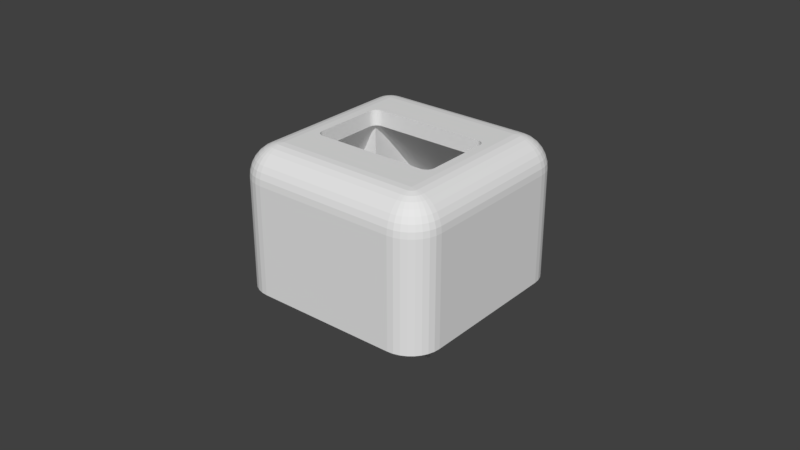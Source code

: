 # Source: pixel-power-top-2.blend  (saved by Blender 2.78.0; exported with 4.5.12 LTS)
import bpy
from mathutils import Matrix  # noqa: F401  (used for matrix-valued properties, if any)

bpy.ops.wm.read_factory_settings(use_empty=True)
scene = bpy.context.scene
scene.name = 'Scene'

# ---- collections
col_collection_1 = bpy.data.collections.new('Collection 1'); scene.collection.children.link(col_collection_1)

# ---- world
world_world = bpy.data.worlds.new('World'); scene.world = world_world
world_world.color = (0.05088, 0.05088, 0.05088)
world_world.use_sun_shadow = False
world_world.sun_shadow_jitter_overblur = 0.0
world_world.cycles.sampling_method = 'MANUAL'

# ---- meshes
me_cube_004 = bpy.data.meshes.new('Cube.004')
me_cube_004.from_pydata([(-0.03122, 0.01275, -6.985e-10), (-0.03122, 0.01275, 0.03), (-0.02025, 0.01275, -6.985e-10), (-0.02025, 0.01275, 0.04099), (-0.02025, 0.03112, -6.985e-10), (-0.02025, 0.03112, 0.03), (-0.03122, 0.02378, -6.985e-10), (-0.02388, 0.03112, -6.985e-10), (-0.03108, 0.02521, -6.985e-10), (-0.03066, 0.02659, -6.985e-10), (-0.02999, 0.02786, -6.985e-10), (-0.02907, 0.02897, -6.985e-10), (-0.02796, 0.02988, -6.985e-10), (-0.02669, 0.03056, -6.985e-10), (-0.02532, 0.03098, -6.985e-10), (-0.02388, 0.03112, 0.03), (-0.03122, 0.02378, 0.03), (-0.02532, 0.03098, 0.03), (-0.02669, 0.03056, 0.03), (-0.02796, 0.02988, 0.03), (-0.02907, 0.02897, 0.03), (-0.02999, 0.02786, 0.03), (-0.03066, 0.02659, 0.03), (-0.03108, 0.02521, 0.03), (0.03122, 0.01275, -6.985e-10), (0.03122, 0.01275, 0.03), (0.02025, 0.01275, -6.985e-10), (0.02025, 0.01275, 0.04099), (0.02025, 0.03112, -6.985e-10), (0.02025, 0.03112, 0.03), (0.03122, 0.02378, -6.985e-10), (0.02388, 0.03112, -6.985e-10), (0.03108, 0.02521, -6.985e-10), (0.03066, 0.02659, -6.985e-10), (0.02999, 0.02786, -6.985e-10), (0.02907, 0.02897, -6.985e-10), (0.02796, 0.02988, -6.985e-10), (0.02669, 0.03056, -6.985e-10), (0.02532, 0.03098, -6.985e-10), (0.02388, 0.03112, 0.03), (0.03122, 0.02378, 0.03), (0.02532, 0.03098, 0.03), (0.02669, 0.03056, 0.03), (0.02796, 0.02988, 0.03), (0.02907, 0.02897, 0.03), (0.02999, 0.02786, 0.03), (0.03066, 0.02659, 0.03), (0.03108, 0.02521, 0.03), (-0.03122, -0.01275, -6.985e-10), (-0.03122, -0.01275, 0.03), (-0.02025, -0.01275, -6.985e-10), (-0.02025, -0.01275, 0.04099), (-0.02025, -0.03112, -6.985e-10), (-0.02025, -0.03112, 0.03), (-0.03122, -0.02378, -6.985e-10), (-0.02388, -0.03112, -6.985e-10), (-0.03108, -0.02521, -6.985e-10), (-0.03066, -0.02659, -6.985e-10), (-0.02999, -0.02786, -6.985e-10), (-0.02907, -0.02897, -6.985e-10), (-0.02796, -0.02988, -6.985e-10), (-0.02669, -0.03056, -6.985e-10), (-0.02532, -0.03098, -6.985e-10), (-0.02388, -0.03112, 0.03), (-0.03122, -0.02378, 0.03), (-0.02532, -0.03098, 0.03), (-0.02669, -0.03056, 0.03), (-0.02796, -0.02988, 0.03), (-0.02907, -0.02897, 0.03), (-0.02999, -0.02786, 0.03), (-0.03066, -0.02659, 0.03), (-0.03108, -0.02521, 0.03), (0.03122, -0.01275, -6.985e-10), (0.03122, -0.01275, 0.03), (0.02025, -0.01275, -6.985e-10), (0.02025, -0.01275, 0.04099), (0.02025, -0.03112, -6.985e-10), (0.02025, -0.03112, 0.03), (0.03122, -0.02378, -6.985e-10), (0.02388, -0.03112, -6.985e-10), (0.03108, -0.02521, -6.985e-10), (0.03066, -0.02659, -6.985e-10), (0.02999, -0.02786, -6.985e-10), (0.02907, -0.02897, -6.985e-10), (0.02796, -0.02988, -6.985e-10), (0.02669, -0.03056, -6.985e-10), (0.02532, -0.03098, -6.985e-10), (0.02388, -0.03112, 0.03), (0.03122, -0.02378, 0.03), (0.02532, -0.03098, 0.03), (0.02669, -0.03056, 0.03), (0.02796, -0.02988, 0.03), (0.02907, -0.02897, 0.03), (0.02999, -0.02786, 0.03), (0.03066, -0.02659, 0.03), (0.03108, -0.02521, 0.03)], [], [(7, 15, 5, 4), (6, 8, 9, 10, 11, 12, 13, 14, 7, 4, 2, 0), (4, 5, 3, 2), (2, 3, 1, 0), (5, 15, 3), (15, 7, 14, 17), (17, 14, 13, 18), (18, 13, 12, 19), (19, 12, 11, 20), (20, 11, 10, 21), (21, 10, 9, 22), (22, 9, 8, 23), (23, 8, 6, 16), (0, 1, 16, 6), (3, 15, 17), (17, 18, 3), (3, 20, 21), (20, 3, 19), (19, 3, 18), (21, 22, 3), (3, 23, 16), (23, 3, 22), (16, 1, 3), (31, 28, 29, 39), (30, 24, 26, 28, 31, 38, 37, 36, 35, 34, 33, 32), (28, 26, 27, 29), (26, 24, 25, 27), (29, 27, 39), (39, 41, 38, 31), (41, 42, 37, 38), (42, 43, 36, 37), (43, 44, 35, 36), (44, 45, 34, 35), (45, 46, 33, 34), (46, 47, 32, 33), (47, 40, 30, 32), (24, 30, 40, 25), (27, 41, 39), (41, 27, 42), (27, 45, 44), (44, 43, 27), (43, 42, 27), (45, 27, 46), (27, 40, 47), (47, 46, 27), (40, 27, 25), (55, 52, 53, 63), (54, 48, 50, 52, 55, 62, 61, 60, 59, 58, 57, 56), (52, 50, 51, 53), (50, 48, 49, 51), (53, 51, 63), (63, 65, 62, 55), (65, 66, 61, 62), (66, 67, 60, 61), (67, 68, 59, 60), (68, 69, 58, 59), (69, 70, 57, 58), (70, 71, 56, 57), (71, 64, 54, 56), (48, 54, 64, 49), (51, 65, 63), (65, 51, 66), (51, 69, 68), (68, 67, 51), (67, 66, 51), (69, 51, 70), (51, 64, 71), (71, 70, 51), (64, 51, 49), (79, 87, 77, 76), (78, 80, 81, 82, 83, 84, 85, 86, 79, 76, 74, 72), (76, 77, 75, 74), (74, 75, 73, 72), (77, 87, 75), (87, 79, 86, 89), (89, 86, 85, 90), (90, 85, 84, 91), (91, 84, 83, 92), (92, 83, 82, 93), (93, 82, 81, 94), (94, 81, 80, 95), (95, 80, 78, 88), (72, 73, 88, 78), (75, 87, 89), (89, 90, 75), (75, 92, 93), (92, 75, 91), (91, 75, 90), (93, 94, 75), (75, 95, 88), (95, 75, 94), (88, 73, 75)])
me_cube_004.use_remesh_preserve_volume = False
me_cube_004.use_remesh_preserve_attributes = False
me_cube_004.use_mirror_vertex_groups = False
me_cube_004.update()
me_cylinder_004 = bpy.data.meshes.new('Cylinder.004')
me_cylinder_004.from_pydata([(0.0, 0.00075, -0.01), (0.0, 0.00075, 0.01), (0.0001463, 0.0007356, -0.01), (0.0001463, 0.0007356, 0.01), (0.000287, 0.0006929, -0.01), (0.000287, 0.0006929, 0.01), (0.0004167, 0.0006236, -0.01), (0.0004167, 0.0006236, 0.01), (0.0005303, 0.0005303, -0.01), (0.0005303, 0.0005303, 0.01), (0.0006236, 0.0004167, -0.01), (0.0006236, 0.0004167, 0.01), (0.0006929, 0.000287, -0.01), (0.0006929, 0.000287, 0.01), (0.0007356, 0.0001463, -0.01), (0.0007356, 0.0001463, 0.01), (0.00075, 5.662e-11, -0.01), (0.00075, 5.662e-11, 0.01), (0.0007356, -0.0001463, -0.01), (0.0007356, -0.0001463, 0.01), (0.0006929, -0.000287, -0.01), (0.0006929, -0.000287, 0.01), (0.0006236, -0.0004167, -0.01), (0.0006236, -0.0004167, 0.01), (0.0005303, -0.0005303, -0.01), (0.0005303, -0.0005303, 0.01), (0.0004167, -0.0006236, -0.01), (0.0004167, -0.0006236, 0.01), (0.000287, -0.0006929, -0.01), (0.000287, -0.0006929, 0.01), (0.0001463, -0.0007356, -0.01), (0.0001463, -0.0007356, 0.01), (-2.444e-10, -0.00075, -0.01), (-2.444e-10, -0.00075, 0.01), (-0.0001463, -0.0007356, -0.01), (-0.0001463, -0.0007356, 0.01), (-0.000287, -0.0006929, -0.01), (-0.000287, -0.0006929, 0.01), (-0.0004167, -0.0006236, -0.01), (-0.0004167, -0.0006236, 0.01), (-0.0005303, -0.0005303, -0.01), (-0.0005303, -0.0005303, 0.01), (-0.0006236, -0.0004167, -0.01), (-0.0006236, -0.0004167, 0.01), (-0.0006929, -0.000287, -0.01), (-0.0006929, -0.000287, 0.01), (-0.0007356, -0.0001463, -0.01), (-0.0007356, -0.0001463, 0.01), (-0.00075, 7.242e-10, -0.01), (-0.00075, 7.242e-10, 0.01), (-0.0007356, 0.0001463, -0.01), (-0.0007356, 0.0001463, 0.01), (-0.0006929, 0.000287, -0.01), (-0.0006929, 0.000287, 0.01), (-0.0006236, 0.0004167, -0.01), (-0.0006236, 0.0004167, 0.01), (-0.0005303, 0.0005303, -0.01), (-0.0005303, 0.0005303, 0.01), (-0.0004167, 0.0006236, -0.01), (-0.0004167, 0.0006236, 0.01), (-0.000287, 0.0006929, -0.01), (-0.000287, 0.0006929, 0.01), (-0.0001463, 0.0007356, -0.01), (-0.0001463, 0.0007356, 0.01)], [], [(0, 1, 3, 2), (2, 3, 5, 4), (4, 5, 7, 6), (6, 7, 9, 8), (8, 9, 11, 10), (10, 11, 13, 12), (12, 13, 15, 14), (14, 15, 17, 16), (16, 17, 19, 18), (18, 19, 21, 20), (20, 21, 23, 22), (22, 23, 25, 24), (24, 25, 27, 26), (26, 27, 29, 28), (28, 29, 31, 30), (30, 31, 33, 32), (32, 33, 35, 34), (34, 35, 37, 36), (36, 37, 39, 38), (38, 39, 41, 40), (40, 41, 43, 42), (42, 43, 45, 44), (44, 45, 47, 46), (46, 47, 49, 48), (48, 49, 51, 50), (50, 51, 53, 52), (52, 53, 55, 54), (54, 55, 57, 56), (56, 57, 59, 58), (58, 59, 61, 60), (3, 1, 63, 61, 59, 57, 55, 53, 51, 49, 47, 45, 43, 41, 39, 37, 35, 33, 31, 29, 27, 25, 23, 21, 19, 17, 15, 13, 11, 9, 7, 5), (60, 61, 63, 62), (62, 63, 1, 0), (0, 2, 4, 6, 8, 10, 12, 14, 16, 18, 20, 22, 24, 26, 28, 30, 32, 34, 36, 38, 40, 42, 44, 46, 48, 50, 52, 54, 56, 58, 60, 62)])
me_cylinder_004.use_remesh_preserve_volume = False
me_cylinder_004.use_remesh_preserve_attributes = False
me_cylinder_004.use_mirror_vertex_groups = False
me_cylinder_004.update()
me_cylinder_003 = bpy.data.meshes.new('Cylinder.003')
me_cylinder_003.from_pydata([(0.0, 0.00075, -0.01), (0.0, 0.00075, 0.01), (0.0001463, 0.0007356, -0.01), (0.0001463, 0.0007356, 0.01), (0.000287, 0.0006929, -0.01), (0.000287, 0.0006929, 0.01), (0.0004167, 0.0006236, -0.01), (0.0004167, 0.0006236, 0.01), (0.0005303, 0.0005303, -0.01), (0.0005303, 0.0005303, 0.01), (0.0006236, 0.0004167, -0.01), (0.0006236, 0.0004167, 0.01), (0.0006929, 0.000287, -0.01), (0.0006929, 0.000287, 0.01), (0.0007356, 0.0001463, -0.01), (0.0007356, 0.0001463, 0.01), (0.00075, 5.662e-11, -0.01), (0.00075, 5.662e-11, 0.01), (0.0007356, -0.0001463, -0.01), (0.0007356, -0.0001463, 0.01), (0.0006929, -0.000287, -0.01), (0.0006929, -0.000287, 0.01), (0.0006236, -0.0004167, -0.01), (0.0006236, -0.0004167, 0.01), (0.0005303, -0.0005303, -0.01), (0.0005303, -0.0005303, 0.01), (0.0004167, -0.0006236, -0.01), (0.0004167, -0.0006236, 0.01), (0.000287, -0.0006929, -0.01), (0.000287, -0.0006929, 0.01), (0.0001463, -0.0007356, -0.01), (0.0001463, -0.0007356, 0.01), (-2.444e-10, -0.00075, -0.01), (-2.444e-10, -0.00075, 0.01), (-0.0001463, -0.0007356, -0.01), (-0.0001463, -0.0007356, 0.01), (-0.000287, -0.0006929, -0.01), (-0.000287, -0.0006929, 0.01), (-0.0004167, -0.0006236, -0.01), (-0.0004167, -0.0006236, 0.01), (-0.0005303, -0.0005303, -0.01), (-0.0005303, -0.0005303, 0.01), (-0.0006236, -0.0004167, -0.01), (-0.0006236, -0.0004167, 0.01), (-0.0006929, -0.000287, -0.01), (-0.0006929, -0.000287, 0.01), (-0.0007356, -0.0001463, -0.01), (-0.0007356, -0.0001463, 0.01), (-0.00075, 7.242e-10, -0.01), (-0.00075, 7.242e-10, 0.01), (-0.0007356, 0.0001463, -0.01), (-0.0007356, 0.0001463, 0.01), (-0.0006929, 0.000287, -0.01), (-0.0006929, 0.000287, 0.01), (-0.0006236, 0.0004167, -0.01), (-0.0006236, 0.0004167, 0.01), (-0.0005303, 0.0005303, -0.01), (-0.0005303, 0.0005303, 0.01), (-0.0004167, 0.0006236, -0.01), (-0.0004167, 0.0006236, 0.01), (-0.000287, 0.0006929, -0.01), (-0.000287, 0.0006929, 0.01), (-0.0001463, 0.0007356, -0.01), (-0.0001463, 0.0007356, 0.01)], [], [(0, 1, 3, 2), (2, 3, 5, 4), (4, 5, 7, 6), (6, 7, 9, 8), (8, 9, 11, 10), (10, 11, 13, 12), (12, 13, 15, 14), (14, 15, 17, 16), (16, 17, 19, 18), (18, 19, 21, 20), (20, 21, 23, 22), (22, 23, 25, 24), (24, 25, 27, 26), (26, 27, 29, 28), (28, 29, 31, 30), (30, 31, 33, 32), (32, 33, 35, 34), (34, 35, 37, 36), (36, 37, 39, 38), (38, 39, 41, 40), (40, 41, 43, 42), (42, 43, 45, 44), (44, 45, 47, 46), (46, 47, 49, 48), (48, 49, 51, 50), (50, 51, 53, 52), (52, 53, 55, 54), (54, 55, 57, 56), (56, 57, 59, 58), (58, 59, 61, 60), (3, 1, 63, 61, 59, 57, 55, 53, 51, 49, 47, 45, 43, 41, 39, 37, 35, 33, 31, 29, 27, 25, 23, 21, 19, 17, 15, 13, 11, 9, 7, 5), (60, 61, 63, 62), (62, 63, 1, 0), (0, 2, 4, 6, 8, 10, 12, 14, 16, 18, 20, 22, 24, 26, 28, 30, 32, 34, 36, 38, 40, 42, 44, 46, 48, 50, 52, 54, 56, 58, 60, 62)])
me_cylinder_003.use_remesh_preserve_volume = False
me_cylinder_003.use_remesh_preserve_attributes = False
me_cylinder_003.use_mirror_vertex_groups = False
me_cylinder_003.update()
me_cube_002 = bpy.data.meshes.new('Cube.002')
me_cube_002.from_pydata([(-0.03, -0.02275, 0.02), (-0.02275, -0.03, 0.02), (-0.02986, -0.02416, 0.02), (-0.02945, -0.02552, 0.02), (-0.02878, -0.02678, 0.02), (-0.02788, -0.02788, 0.02), (-0.02678, -0.02878, 0.02), (-0.02552, -0.02945, 0.02), (-0.02416, -0.02986, 0.02), (-0.02275, 0.03, 0.02), (-0.03, 0.02275, 0.02), (-0.02416, 0.02986, 0.02), (-0.02552, 0.02945, 0.02), (-0.02678, 0.02878, 0.02), (-0.02788, 0.02788, 0.02), (-0.02878, 0.02678, 0.02), (-0.02945, 0.02552, 0.02), (-0.02986, 0.02416, 0.02), (0.02275, -0.03, 0.02), (0.03, -0.02275, 0.02), (0.02416, -0.02986, 0.02), (0.02552, -0.02945, 0.02), (0.02678, -0.02878, 0.02), (0.02788, -0.02788, 0.02), (0.02878, -0.02678, 0.02), (0.02945, -0.02552, 0.02), (0.02986, -0.02416, 0.02), (0.03, 0.02275, 0.02), (0.02275, 0.03, 0.02), (0.02986, 0.02416, 0.02), (0.02945, 0.02552, 0.02), (0.02878, 0.02678, 0.02), (0.02788, 0.02788, 0.02), (0.02678, 0.02878, 0.02), (0.02552, 0.02945, 0.02), (0.02416, 0.02986, 0.02), (-0.023, -0.033, 0.0), (-0.033, -0.023, 0.0), (-0.02495, -0.03281, 0.0), (-0.02683, -0.03224, 0.0), (-0.02856, -0.03131, 0.0), (-0.03007, -0.03007, 0.0), (-0.03131, -0.02856, 0.0), (-0.03224, -0.02683, 0.0), (-0.03281, -0.02495, 0.0), (-0.033, 0.023, 0.0), (-0.023, 0.033, 0.0), (-0.03281, 0.02495, 0.0), (-0.03224, 0.02683, 0.0), (-0.03131, 0.02856, 0.0), (-0.03007, 0.03007, 0.0), (-0.02856, 0.03131, 0.0), (-0.02683, 0.03224, 0.0), (-0.02495, 0.03281, 0.0), (0.033, -0.023, 0.0), (0.023, -0.033, 0.0), (0.03281, -0.02495, 0.0), (0.03224, -0.02683, 0.0), (0.03131, -0.02856, 0.0), (0.03007, -0.03007, 0.0), (0.02856, -0.03131, 0.0), (0.02683, -0.03224, 0.0), (0.02495, -0.03281, 0.0), (0.023, 0.033, 0.0), (0.033, 0.023, 0.0), (0.02495, 0.03281, 0.0), (0.02683, 0.03224, 0.0), (0.02856, 0.03131, 0.0), (0.03007, 0.03007, 0.0), (0.03131, 0.02856, 0.0), (0.03224, 0.02683, 0.0), (0.03281, 0.02495, 0.0), (-0.023, -0.02251, 0.045), (-0.033, -0.023, 0.035), (-0.02495, -0.0226, 0.04481), (-0.02683, -0.0227, 0.04424), (-0.02856, -0.02278, 0.04331), (-0.03007, -0.02286, 0.04207), (-0.03131, -0.02292, 0.04056), (-0.03224, -0.02296, 0.03883), (-0.03281, -0.02299, 0.03695), (-0.02251, -0.023, 0.045), (-0.023, -0.033, 0.035), (-0.0226, -0.02495, 0.04481), (-0.0227, -0.02683, 0.04424), (-0.02278, -0.02856, 0.04331), (-0.02286, -0.03007, 0.04207), (-0.02292, -0.03131, 0.04056), (-0.02296, -0.03224, 0.03883), (-0.02299, -0.03281, 0.03695), (-0.03281, -0.02495, 0.035), (-0.02488, -0.02337, 0.04481), (-0.02672, -0.02374, 0.04424), (-0.02843, -0.02408, 0.04331), (-0.02992, -0.02438, 0.04207), (-0.03115, -0.02462, 0.04056), (-0.03206, -0.0248, 0.03883), (-0.03262, -0.02491, 0.03695), (-0.03224, -0.02683, 0.035), (-0.02477, -0.02373, 0.04481), (-0.02651, -0.02445, 0.04424), (-0.02811, -0.02512, 0.04331), (-0.02952, -0.0257, 0.04207), (-0.03067, -0.02618, 0.04056), (-0.03153, -0.02653, 0.03883), (-0.03206, -0.02675, 0.03695), (-0.03131, -0.02856, 0.035), (-0.02459, -0.02406, 0.04481), (-0.02616, -0.02511, 0.04424), (-0.0276, -0.02607, 0.04331), (-0.02887, -0.02692, 0.04207), (-0.02991, -0.02761, 0.04056), (-0.03068, -0.02813, 0.03883), (-0.03115, -0.02845, 0.03695), (-0.03007, -0.03007, 0.035), (-0.02435, -0.02435, 0.04481), (-0.02568, -0.02568, 0.04424), (-0.02691, -0.02691, 0.04331), (-0.02799, -0.02799, 0.04207), (-0.02887, -0.02887, 0.04056), (-0.02953, -0.02953, 0.03883), (-0.02993, -0.02993, 0.03695), (-0.02856, -0.03131, 0.035), (-0.02406, -0.02459, 0.04481), (-0.02511, -0.02616, 0.04424), (-0.02607, -0.0276, 0.04331), (-0.02692, -0.02887, 0.04207), (-0.02761, -0.02991, 0.04056), (-0.02813, -0.03068, 0.03883), (-0.02845, -0.03115, 0.03695), (-0.02683, -0.03224, 0.035), (-0.02373, -0.02477, 0.04481), (-0.02445, -0.02651, 0.04424), (-0.02512, -0.02811, 0.04331), (-0.0257, -0.02952, 0.04207), (-0.02618, -0.03067, 0.04056), (-0.02653, -0.03153, 0.03883), (-0.02675, -0.03206, 0.03695), (-0.02299, -0.02295, 0.045), (-0.02495, -0.03281, 0.035), (-0.02337, -0.02488, 0.04481), (-0.02374, -0.02672, 0.04424), (-0.02408, -0.02843, 0.04331), (-0.02438, -0.02992, 0.04207), (-0.02462, -0.03115, 0.04056), (-0.0248, -0.03206, 0.03883), (-0.02491, -0.03262, 0.03695), (-0.02251, 0.023, 0.045), (-0.023, 0.033, 0.035), (-0.0226, 0.02495, 0.04481), (-0.0227, 0.02683, 0.04424), (-0.02278, 0.02856, 0.04331), (-0.02286, 0.03007, 0.04207), (-0.02292, 0.03131, 0.04056), (-0.02296, 0.03224, 0.03883), (-0.02299, 0.03281, 0.03695), (-0.023, 0.02251, 0.045), (-0.033, 0.023, 0.035), (-0.02495, 0.0226, 0.04481), (-0.02683, 0.0227, 0.04424), (-0.02856, 0.02278, 0.04331), (-0.03007, 0.02286, 0.04207), (-0.03131, 0.02292, 0.04056), (-0.03224, 0.02296, 0.03883), (-0.03281, 0.02299, 0.03695), (-0.02299, 0.02295, 0.045), (-0.02495, 0.03281, 0.035), (-0.02337, 0.02488, 0.04481), (-0.02374, 0.02672, 0.04424), (-0.02408, 0.02843, 0.04331), (-0.02438, 0.02992, 0.04207), (-0.02462, 0.03115, 0.04056), (-0.0248, 0.03206, 0.03883), (-0.02491, 0.03262, 0.03695), (-0.02683, 0.03224, 0.035), (-0.02373, 0.02477, 0.04481), (-0.02445, 0.02651, 0.04424), (-0.02512, 0.02811, 0.04331), (-0.0257, 0.02952, 0.04207), (-0.02618, 0.03067, 0.04056), (-0.02653, 0.03153, 0.03883), (-0.02675, 0.03206, 0.03695), (-0.02856, 0.03131, 0.035), (-0.02406, 0.02459, 0.04481), (-0.02511, 0.02616, 0.04424), (-0.02607, 0.0276, 0.04331), (-0.02692, 0.02887, 0.04207), (-0.02761, 0.02991, 0.04056), (-0.02813, 0.03068, 0.03883), (-0.02845, 0.03115, 0.03695), (-0.03007, 0.03007, 0.035), (-0.02435, 0.02435, 0.04481), (-0.02568, 0.02568, 0.04424), (-0.02691, 0.02691, 0.04331), (-0.02799, 0.02799, 0.04207), (-0.02887, 0.02887, 0.04056), (-0.02953, 0.02953, 0.03883), (-0.02993, 0.02993, 0.03695), (-0.03131, 0.02856, 0.035), (-0.02459, 0.02406, 0.04481), (-0.02616, 0.02511, 0.04424), (-0.0276, 0.02607, 0.04331), (-0.02887, 0.02692, 0.04207), (-0.02991, 0.02761, 0.04056), (-0.03068, 0.02813, 0.03883), (-0.03115, 0.02845, 0.03695), (-0.03224, 0.02683, 0.035), (-0.02477, 0.02373, 0.04481), (-0.02651, 0.02445, 0.04424), (-0.02811, 0.02512, 0.04331), (-0.02952, 0.0257, 0.04207), (-0.03067, 0.02618, 0.04056), (-0.03153, 0.02653, 0.03883), (-0.03206, 0.02675, 0.03695), (-0.03281, 0.02495, 0.035), (-0.02488, 0.02337, 0.04481), (-0.02672, 0.02374, 0.04424), (-0.02843, 0.02408, 0.04331), (-0.02992, 0.02438, 0.04207), (-0.03115, 0.02462, 0.04056), (-0.03206, 0.0248, 0.03883), (-0.03262, 0.02491, 0.03695), (0.02251, -0.023, 0.045), (0.023, -0.033, 0.035), (0.0226, -0.02495, 0.04481), (0.0227, -0.02683, 0.04424), (0.02278, -0.02856, 0.04331), (0.02286, -0.03007, 0.04207), (0.02292, -0.03131, 0.04056), (0.02296, -0.03224, 0.03883), (0.02299, -0.03281, 0.03695), (0.023, -0.02251, 0.045), (0.033, -0.023, 0.035), (0.02495, -0.0226, 0.04481), (0.02683, -0.0227, 0.04424), (0.02856, -0.02278, 0.04331), (0.03007, -0.02286, 0.04207), (0.03131, -0.02292, 0.04056), (0.03224, -0.02296, 0.03883), (0.03281, -0.02299, 0.03695), (0.02495, -0.03281, 0.035), (0.02337, -0.02488, 0.04481), (0.02374, -0.02672, 0.04424), (0.02408, -0.02843, 0.04331), (0.02438, -0.02992, 0.04207), (0.02462, -0.03115, 0.04056), (0.0248, -0.03206, 0.03883), (0.02491, -0.03262, 0.03695), (0.02683, -0.03224, 0.035), (0.02373, -0.02477, 0.04481), (0.02445, -0.02651, 0.04424), (0.02512, -0.02811, 0.04331), (0.0257, -0.02952, 0.04207), (0.02618, -0.03067, 0.04056), (0.02653, -0.03153, 0.03883), (0.02675, -0.03206, 0.03695), (0.02856, -0.03131, 0.035), (0.02406, -0.02459, 0.04481), (0.02511, -0.02616, 0.04424), (0.02607, -0.0276, 0.04331), (0.02692, -0.02887, 0.04207), (0.02761, -0.02991, 0.04056), (0.02813, -0.03068, 0.03883), (0.02845, -0.03115, 0.03695), (0.03007, -0.03007, 0.035), (0.02435, -0.02435, 0.04481), (0.02568, -0.02568, 0.04424), (0.02691, -0.02691, 0.04331), (0.02799, -0.02799, 0.04207), (0.02887, -0.02887, 0.04056), (0.02953, -0.02953, 0.03883), (0.02993, -0.02993, 0.03695), (0.03131, -0.02856, 0.035), (0.02459, -0.02406, 0.04481), (0.02616, -0.02511, 0.04424), (0.0276, -0.02607, 0.04331), (0.02887, -0.02692, 0.04207), (0.02991, -0.02761, 0.04056), (0.03068, -0.02813, 0.03883), (0.03115, -0.02845, 0.03695), (0.03224, -0.02683, 0.035), (0.02477, -0.02373, 0.04481), (0.02651, -0.02445, 0.04424), (0.02811, -0.02512, 0.04331), (0.02952, -0.0257, 0.04207), (0.03067, -0.02618, 0.04056), (0.03153, -0.02653, 0.03883), (0.03206, -0.02675, 0.03695), (0.02295, -0.02299, 0.045), (0.03281, -0.02495, 0.035), (0.02488, -0.02337, 0.04481), (0.02672, -0.02374, 0.04424), (0.02843, -0.02408, 0.04331), (0.02992, -0.02438, 0.04207), (0.03115, -0.02462, 0.04056), (0.03206, -0.0248, 0.03883), (0.03262, -0.02491, 0.03695), (0.023, 0.02251, 0.045), (0.033, 0.023, 0.035), (0.02495, 0.0226, 0.04481), (0.02683, 0.0227, 0.04424), (0.02856, 0.02278, 0.04331), (0.03007, 0.02286, 0.04207), (0.03131, 0.02292, 0.04056), (0.03224, 0.02296, 0.03883), (0.03281, 0.02299, 0.03695), (0.02251, 0.023, 0.045), (0.023, 0.033, 0.035), (0.0226, 0.02495, 0.04481), (0.0227, 0.02683, 0.04424), (0.02278, 0.02856, 0.04331), (0.02286, 0.03007, 0.04207), (0.02292, 0.03131, 0.04056), (0.02296, 0.03224, 0.03883), (0.02299, 0.03281, 0.03695), (0.03281, 0.02495, 0.035), (0.02488, 0.02337, 0.04481), (0.02672, 0.02374, 0.04424), (0.02843, 0.02408, 0.04331), (0.02992, 0.02438, 0.04207), (0.03115, 0.02462, 0.04056), (0.03206, 0.0248, 0.03883), (0.03262, 0.02491, 0.03695), (0.03224, 0.02683, 0.035), (0.02477, 0.02373, 0.04481), (0.02651, 0.02445, 0.04424), (0.02811, 0.02512, 0.04331), (0.02952, 0.0257, 0.04207), (0.03067, 0.02618, 0.04056), (0.03153, 0.02653, 0.03883), (0.03206, 0.02675, 0.03695), (0.03131, 0.02856, 0.035), (0.02459, 0.02406, 0.04481), (0.02616, 0.02511, 0.04424), (0.0276, 0.02607, 0.04331), (0.02887, 0.02692, 0.04207), (0.02991, 0.02761, 0.04056), (0.03068, 0.02813, 0.03883), (0.03115, 0.02845, 0.03695), (0.02297, 0.02297, 0.045), (0.03007, 0.03007, 0.035), (0.02435, 0.02435, 0.04481), (0.02568, 0.02568, 0.04424), (0.02691, 0.02691, 0.04331), (0.02799, 0.02799, 0.04207), (0.02887, 0.02887, 0.04056), (0.02953, 0.02953, 0.03883), (0.02993, 0.02993, 0.03695), (0.02856, 0.03131, 0.035), (0.02406, 0.02459, 0.04481), (0.02511, 0.02616, 0.04424), (0.02607, 0.0276, 0.04331), (0.02692, 0.02887, 0.04207), (0.02761, 0.02991, 0.04056), (0.02813, 0.03068, 0.03883), (0.02845, 0.03115, 0.03695), (0.02683, 0.03224, 0.035), (0.02373, 0.02477, 0.04481), (0.02445, 0.02651, 0.04424), (0.02512, 0.02811, 0.04331), (0.0257, 0.02952, 0.04207), (0.02618, 0.03067, 0.04056), (0.02653, 0.03153, 0.03883), (0.02675, 0.03206, 0.03695), (0.02495, 0.03281, 0.035), (0.02337, 0.02488, 0.04481), (0.02374, 0.02672, 0.04424), (0.02408, 0.02843, 0.04331), (0.02438, 0.02992, 0.04207), (0.02462, 0.03115, 0.04056), (0.0248, 0.03206, 0.03883), (0.02491, 0.03262, 0.03695), (0.02025, -0.01017, 0.045), (0.02005, -0.01116, 0.045), (-0.02005, 0.01116, 0.045), (0.01767, 0.01275, 0.045), (0.01817, 0.0127, 0.045), (0.01767, -0.01275, 0.045), (0.01866, 0.01255, 0.045), (0.01817, -0.0127, 0.045), (0.0202, 0.01067, 0.045), (-0.0202, 0.01067, 0.045), (0.02005, 0.01116, 0.045), (-0.02025, 0.01017, 0.045), (0.01949, 0.01199, 0.045), (0.02025, 0.01017, 0.045), (0.01981, -0.0116, 0.045), (0.0202, -0.01067, 0.045), (0.01949, -0.01199, 0.045), (0.01981, 0.0116, 0.045), (0.0191, 0.01231, 0.045), (-0.01767, -0.01275, 0.045), (-0.01866, 0.01255, 0.045), (-0.01817, 0.0127, 0.045), (-0.02005, -0.01116, 0.045), (-0.01981, -0.0116, 0.045), (-0.01767, 0.01275, 0.045), (-0.0191, 0.01231, 0.045), (-0.01866, -0.01255, 0.045), (-0.0191, -0.01231, 0.045), (-0.02025, -0.01017, 0.045), (0.01866, -0.01255, 0.045), (-0.01981, 0.0116, 0.045), (0.0191, -0.01231, 0.045), (-0.01817, -0.0127, 0.045), (-0.0202, -0.01067, 0.045), (-0.01949, 0.01199, 0.045), (-0.01949, -0.01199, 0.045), (0.03, 0.01888, -2.63e-09), (0.03, 0.02275, -3.725e-09), (0.03, -0.02275, -1.863e-09), (0.02986, -0.02416, -1.863e-09), (0.02945, -0.02552, -1.863e-09), (0.02788, -0.02788, -1.863e-09), (0.02878, -0.02678, -1.863e-09), (0.02678, -0.02878, -1.863e-09), (0.02416, -0.02986, 1.863e-09), (0.02552, -0.02945, -1.863e-09), (0.02275, -0.03, -1.863e-09), (-0.02275, -0.03, -1.863e-09), (-0.02416, -0.02986, -1.863e-09), (-0.02678, -0.02878, -1.863e-09), (-0.02552, -0.02945, -1.863e-09), (-0.02878, -0.02678, -3.725e-09), (-0.02788, -0.02788, -1.863e-09), (-0.02986, -0.02416, -7.357e-08), (-0.02945, -0.02552, -3.725e-09), (-0.03, -0.02275, -3.725e-09), (0.02878, 0.02678, -1.863e-09), (0.02945, 0.02552, -1.863e-09), (0.02986, 0.02416, -3.725e-09), (-0.02788, 0.02788, 9.313e-10), (-0.02878, 0.02678, 9.313e-10), (-0.02945, 0.02552, 9.313e-10), (-0.02986, 0.02416, 9.313e-10), (-0.03, 0.02275, -1.863e-09), (-0.03, 0.01998, -1.315e-09), (0.02788, 0.02788, -1.863e-09), (0.02678, 0.02878, -1.863e-09), (-0.02678, 0.02878, 9.313e-10), (-0.02552, 0.02945, 9.313e-10), (0.02552, 0.02945, -1.863e-09), (0.01981, 0.0116, 0.04), (0.01949, 0.01199, 0.04), (0.01817, 0.0127, 0.04), (0.01866, 0.01255, 0.04), (0.01767, 0.01275, 0.04), (0.0191, 0.01231, 0.04), (0.0202, 0.01067, 0.04), (0.02025, 0.01017, 0.04), (0.02025, -0.01017, 0.04), (0.02005, -0.01116, 0.04), (0.0202, -0.01067, 0.04), (0.02005, 0.01116, 0.04), (0.0191, -0.01231, 0.04), (0.01949, -0.01199, 0.04), (0.01981, -0.0116, 0.04), (0.01866, -0.01255, 0.04), (0.01817, -0.0127, 0.04), (0.01767, -0.01275, 0.04), (-0.01817, 0.0127, 0.04), (-0.01866, 0.01255, 0.04), (-0.01767, 0.01275, 0.04), (-0.0191, 0.01231, 0.04), (-0.01949, 0.01199, 0.04), (-0.01981, 0.0116, 0.04), (-0.02005, 0.01116, 0.04), (-0.01767, -0.01275, 0.04), (-0.0202, -0.01067, 0.04), (-0.02025, 0.01017, 0.04), (-0.01981, -0.0116, 0.04), (-0.0191, -0.01231, 0.04), (-0.02025, -0.01017, 0.04), (-0.02005, -0.01116, 0.04), (-0.01817, -0.0127, 0.04), (-0.01949, -0.01199, 0.04), (-0.01866, -0.01255, 0.04), (-0.0202, 0.01067, 0.04), (-0.02416, 0.02986, 9.313e-10), (-0.02275, 0.03, 9.313e-10), (0.02275, 0.03, -1.863e-09), (0.02416, 0.02986, -1.863e-09)], [], [(27, 449, 448, 29), (9, 11, 478, 479), (11, 12, 440, 478), (12, 13, 439, 440), (13, 14, 431, 439), (14, 15, 432, 431), (15, 16, 433, 432), (16, 17, 434, 433), (17, 10, 435, 434), (27, 29, 430, 409), (29, 30, 429, 430), (30, 31, 428, 429), (31, 32, 437, 428), (32, 33, 438, 437), (33, 34, 441, 438), (34, 35, 481, 441), (35, 28, 480, 481), (18, 20, 416, 418), (20, 21, 417, 416), (21, 22, 415, 417), (22, 23, 413, 415), (23, 24, 414, 413), (24, 25, 412, 414), (25, 26, 411, 412), (26, 19, 410, 411), (36, 82, 139, 38), (240, 62, 61, 248), (44, 90, 73, 37), (55, 223, 82, 36), (214, 47, 45, 157), (43, 98, 90, 44), (148, 46, 53, 166), (38, 139, 130, 39), (39, 130, 122, 40), (40, 122, 114, 41), (41, 114, 106, 42), (42, 106, 98, 43), (37, 73, 157, 45), (46, 148, 307, 63), (174, 52, 51, 182), (182, 51, 50, 190), (190, 50, 49, 198), (198, 49, 48, 206), (206, 48, 47, 214), (223, 55, 62, 240), (166, 53, 52, 174), (364, 65, 63, 307), (323, 70, 69, 331), (331, 69, 68, 340), (340, 68, 67, 348), (348, 67, 66, 356), (356, 66, 65, 364), (315, 71, 70, 323), (289, 56, 54, 232), (248, 61, 60, 256), (256, 60, 59, 264), (264, 59, 58, 272), (272, 58, 57, 280), (280, 57, 56, 289), (298, 64, 71, 315), (64, 298, 232, 54), (45, 436, 427, 425, 426, 423, 424, 421, 422, 420, 419, 418, 416, 417, 415, 413, 414, 412, 411, 410, 408, 64, 54, 56, 57, 58, 59, 60, 61, 62, 55, 36, 38, 39, 40, 41, 42, 43, 44, 37), (81, 138, 140, 83), (83, 140, 141, 84), (84, 141, 142, 85), (85, 142, 143, 86), (86, 143, 144, 87), (87, 144, 145, 88), (88, 145, 146, 89), (89, 146, 139, 82), (138, 131, 140), (140, 131, 132, 141), (141, 132, 133, 142), (142, 133, 134, 143), (143, 134, 135, 144), (144, 135, 136, 145), (145, 136, 137, 146), (146, 137, 130, 139), (138, 123, 131), (131, 123, 124, 132), (132, 124, 125, 133), (133, 125, 126, 134), (134, 126, 127, 135), (135, 127, 128, 136), (136, 128, 129, 137), (137, 129, 122, 130), (138, 115, 123), (123, 115, 116, 124), (124, 116, 117, 125), (125, 117, 118, 126), (126, 118, 119, 127), (127, 119, 120, 128), (128, 120, 121, 129), (129, 121, 114, 122), (138, 107, 115), (115, 107, 108, 116), (116, 108, 109, 117), (117, 109, 110, 118), (118, 110, 111, 119), (119, 111, 112, 120), (120, 112, 113, 121), (121, 113, 106, 114), (138, 99, 107), (107, 99, 100, 108), (108, 100, 101, 109), (109, 101, 102, 110), (110, 102, 103, 111), (111, 103, 104, 112), (112, 104, 105, 113), (113, 105, 98, 106), (138, 91, 99), (99, 91, 92, 100), (100, 92, 93, 101), (101, 93, 94, 102), (102, 94, 95, 103), (103, 95, 96, 104), (104, 96, 97, 105), (105, 97, 90, 98), (138, 72, 74, 91), (91, 74, 75, 92), (92, 75, 76, 93), (93, 76, 77, 94), (94, 77, 78, 95), (95, 78, 79, 96), (96, 79, 80, 97), (97, 80, 73, 90), (165, 147, 149, 167), (167, 149, 150, 168), (168, 150, 151, 169), (169, 151, 152, 170), (170, 152, 153, 171), (171, 153, 154, 172), (172, 154, 155, 173), (173, 155, 148, 166), (165, 167, 175), (175, 167, 168, 176), (176, 168, 169, 177), (177, 169, 170, 178), (178, 170, 171, 179), (179, 171, 172, 180), (180, 172, 173, 181), (181, 173, 166, 174), (165, 175, 183), (183, 175, 176, 184), (184, 176, 177, 185), (185, 177, 178, 186), (186, 178, 179, 187), (187, 179, 180, 188), (188, 180, 181, 189), (189, 181, 174, 182), (165, 183, 191), (191, 183, 184, 192), (192, 184, 185, 193), (193, 185, 186, 194), (194, 186, 187, 195), (195, 187, 188, 196), (196, 188, 189, 197), (197, 189, 182, 190), (165, 191, 199), (199, 191, 192, 200), (200, 192, 193, 201), (201, 193, 194, 202), (202, 194, 195, 203), (203, 195, 196, 204), (204, 196, 197, 205), (205, 197, 190, 198), (165, 199, 207), (207, 199, 200, 208), (208, 200, 201, 209), (209, 201, 202, 210), (210, 202, 203, 211), (211, 203, 204, 212), (212, 204, 205, 213), (213, 205, 198, 206), (165, 207, 215), (215, 207, 208, 216), (216, 208, 209, 217), (217, 209, 210, 218), (218, 210, 211, 219), (219, 211, 212, 220), (220, 212, 213, 221), (221, 213, 206, 214), (156, 165, 215, 158), (158, 215, 216, 159), (159, 216, 217, 160), (160, 217, 218, 161), (161, 218, 219, 162), (162, 219, 220, 163), (163, 220, 221, 164), (164, 221, 214, 157), (339, 297, 299, 316), (316, 299, 300, 317), (317, 300, 301, 318), (318, 301, 302, 319), (319, 302, 303, 320), (320, 303, 304, 321), (321, 304, 305, 322), (322, 305, 298, 315), (339, 316, 324), (324, 316, 317, 325), (325, 317, 318, 326), (326, 318, 319, 327), (327, 319, 320, 328), (328, 320, 321, 329), (329, 321, 322, 330), (330, 322, 315, 323), (339, 324, 332), (332, 324, 325, 333), (333, 325, 326, 334), (334, 326, 327, 335), (335, 327, 328, 336), (336, 328, 329, 337), (337, 329, 330, 338), (338, 330, 323, 331), (339, 332, 341), (341, 332, 333, 342), (342, 333, 334, 343), (343, 334, 335, 344), (344, 335, 336, 345), (345, 336, 337, 346), (346, 337, 338, 347), (347, 338, 331, 340), (339, 341, 349), (349, 341, 342, 350), (350, 342, 343, 351), (351, 343, 344, 352), (352, 344, 345, 353), (353, 345, 346, 354), (354, 346, 347, 355), (355, 347, 340, 348), (339, 349, 357), (357, 349, 350, 358), (358, 350, 351, 359), (359, 351, 352, 360), (360, 352, 353, 361), (361, 353, 354, 362), (362, 354, 355, 363), (363, 355, 348, 356), (339, 357, 365), (365, 357, 358, 366), (366, 358, 359, 367), (367, 359, 360, 368), (368, 360, 361, 369), (369, 361, 362, 370), (370, 362, 363, 371), (371, 363, 356, 364), (306, 339, 365, 308), (308, 365, 366, 309), (309, 366, 367, 310), (310, 367, 368, 311), (311, 368, 369, 312), (312, 369, 370, 313), (313, 370, 371, 314), (314, 371, 364, 307), (288, 222, 224, 241), (241, 224, 225, 242), (242, 225, 226, 243), (243, 226, 227, 244), (244, 227, 228, 245), (245, 228, 229, 246), (246, 229, 230, 247), (247, 230, 223, 240), (288, 241, 249), (249, 241, 242, 250), (250, 242, 243, 251), (251, 243, 244, 252), (252, 244, 245, 253), (253, 245, 246, 254), (254, 246, 247, 255), (255, 247, 240, 248), (288, 249, 257), (257, 249, 250, 258), (258, 250, 251, 259), (259, 251, 252, 260), (260, 252, 253, 261), (261, 253, 254, 262), (262, 254, 255, 263), (263, 255, 248, 256), (288, 257, 265), (265, 257, 258, 266), (266, 258, 259, 267), (267, 259, 260, 268), (268, 260, 261, 269), (269, 261, 262, 270), (270, 262, 263, 271), (271, 263, 256, 264), (288, 265, 273), (273, 265, 266, 274), (274, 266, 267, 275), (275, 267, 268, 276), (276, 268, 269, 277), (277, 269, 270, 278), (278, 270, 271, 279), (279, 271, 264, 272), (288, 273, 281), (281, 273, 274, 282), (282, 274, 275, 283), (283, 275, 276, 284), (284, 276, 277, 285), (285, 277, 278, 286), (286, 278, 279, 287), (287, 279, 272, 280), (288, 281, 290), (290, 281, 282, 291), (291, 282, 283, 292), (292, 283, 284, 293), (293, 284, 285, 294), (294, 285, 286, 295), (295, 286, 287, 296), (296, 287, 280, 289), (231, 288, 290, 233), (233, 290, 291, 234), (234, 291, 292, 235), (235, 292, 293, 236), (236, 293, 294, 237), (237, 294, 295, 238), (238, 295, 296, 239), (239, 296, 289, 232), (72, 156, 158, 74), (74, 158, 159, 75), (75, 159, 160, 76), (76, 160, 161, 77), (77, 161, 162, 78), (78, 162, 163, 79), (79, 163, 164, 80), (80, 164, 157, 73), (222, 81, 83, 224), (224, 83, 84, 225), (225, 84, 85, 226), (226, 85, 86, 227), (227, 86, 87, 228), (228, 87, 88, 229), (229, 88, 89, 230), (230, 89, 82, 223), (232, 298, 305, 239), (239, 305, 304, 238), (238, 304, 303, 237), (237, 303, 302, 236), (236, 302, 301, 235), (235, 301, 300, 234), (234, 300, 299, 233), (233, 299, 297, 231), (307, 148, 155, 314), (314, 155, 154, 313), (313, 154, 153, 312), (312, 153, 152, 311), (311, 152, 151, 310), (310, 151, 150, 309), (309, 150, 149, 308), (308, 149, 147, 306), (373, 451, 456, 386), (386, 456, 455, 388), (384, 443, 442, 389), (388, 455, 454, 403), (406, 464, 463, 397), (378, 445, 447, 390), (397, 463, 461, 392), (403, 454, 457, 401), (374, 466, 465, 402), (375, 446, 444, 376), (401, 457, 458, 379), (390, 447, 443, 384), (387, 452, 451, 373), (64, 408, 409, 430, 429, 428, 437, 438, 441, 481, 480, 479, 478, 440, 439, 431, 432, 433, 434, 435, 436, 45, 47, 48, 49, 50, 51, 52, 53, 46, 63, 65, 66, 67, 68, 69, 70, 71), (393, 460, 462, 396), (381, 477, 466, 374), (380, 448, 449, 385), (389, 442, 453, 382), (402, 465, 464, 406), (379, 458, 459, 377), (382, 453, 448, 380), (392, 461, 460, 393), (376, 444, 445, 378), (383, 469, 477, 381), (372, 450, 452, 387), (474, 476, 398, 404), (420, 8, 1, 419), (421, 6, 7, 422), (468, 472, 400, 405), (435, 10, 0, 427, 436), (423, 4, 5, 424), (419, 1, 18, 418), (459, 467, 391, 377), (470, 473, 394, 395), (449, 450, 372, 385), (467, 474, 404, 391), (475, 470, 395, 407), (462, 446, 375, 396), (427, 0, 2, 425), (476, 471, 399, 398), (410, 19, 27, 409, 408), (471, 475, 407, 399), (422, 7, 8, 420), (480, 28, 9, 479), (426, 3, 4, 423), (425, 2, 3, 426), (424, 5, 6, 421), (473, 468, 405, 394), (449, 27, 19, 450), (472, 469, 383, 400), (297, 385, 372, 387, 373, 386, 388, 403, 401, 379, 377, 391, 404, 398, 399, 407, 395, 394, 405, 400, 383, 156, 72, 138, 81, 222, 288, 231), (156, 383, 381, 374, 402, 406, 397, 392, 393, 396, 375, 376, 378, 390, 384, 389, 382, 380, 385, 297, 339, 306, 147, 165), (450, 19, 26, 452), (10, 469, 472, 0), (17, 477, 469, 10), (16, 466, 477, 17), (15, 465, 466, 16), (14, 464, 465, 15), (13, 463, 464, 14), (12, 461, 463, 13), (11, 460, 461, 12), (9, 462, 460, 11), (28, 446, 462, 9), (35, 444, 446, 28), (34, 445, 444, 35), (33, 447, 445, 34), (32, 443, 447, 33), (31, 442, 443, 32), (30, 453, 442, 31), (29, 448, 453, 30), (452, 26, 25, 451), (451, 25, 24, 456), (456, 24, 23, 455), (455, 23, 22, 454), (454, 22, 21, 457), (457, 21, 20, 458), (458, 20, 18, 459), (459, 18, 1, 467), (468, 2, 0, 472), (473, 3, 2, 468), (470, 4, 3, 473), (475, 5, 4, 470), (471, 6, 5, 475), (476, 7, 6, 471), (474, 8, 7, 476), (467, 1, 8, 474)])
me_cube_002.use_remesh_preserve_volume = False
me_cube_002.use_remesh_preserve_attributes = False
me_cube_002.use_mirror_vertex_groups = False
me_cube_002.update()

# ---- objects
ob_cube = bpy.data.objects.new('Cube', me_cube_004)
ob_cylinder_000 = bpy.data.objects.new('Cylinder.000', me_cylinder_004)
ob_cylinder_001 = bpy.data.objects.new('Cylinder.001', me_cylinder_003)
ob_base = bpy.data.objects.new('Base', me_cube_002)

# ---- transforms, parenting, visibility, modifiers, constraints
ob_cube.location = (0.0, 0.0, 0.0)
ob_cube.lineart.crease_threshold = 0.0
ob_cylinder_000.location = (-0.0235, 0.016, 0.0)
ob_cylinder_000.lineart.crease_threshold = 0.0
ob_cylinder_001.location = (0.0235, -0.016, 0.0)
ob_cylinder_001.lineart.crease_threshold = 0.0
ob_base.location = (0.0, 0.0, 0.0)
ob_base.lineart.crease_threshold = 0.0

# ---- collection membership
col_collection_1.objects.link(ob_cube)
col_collection_1.objects.link(ob_cylinder_000)
col_collection_1.objects.link(ob_cylinder_001)
col_collection_1.objects.link(ob_base)

# ---- scene / render settings (as saved in the file)
scene.frame_start = 1; scene.frame_end = 250; scene.frame_set(1)
scene.render.engine = 'BLENDER_EEVEE_NEXT'
scene.render.resolution_percentage = 50
scene.render.dither_intensity = 0.0
scene.cycles.use_denoising = False
scene.cycles.samples = 128
scene.cycles.sampling_pattern = 'TABULATED_SOBOL'
scene.cycles.light_sampling_threshold = 0.0
scene.cycles.use_adaptive_sampling = False
scene.cycles.use_light_tree = False
scene.cycles.blur_glossy = 0.0
scene.cycles.sample_clamp_indirect = 0.0
scene.view_settings.view_transform = 'Standard'
bpy.context.view_layer.update()

# ---- added for rendering (the .blend has no active camera and no usable light): camera, sun
cam_auto = bpy.data.cameras.new('AutoCamera')
cam_auto.lens = 50.0
cam_auto.sensor_width = 36.0
cam_auto.clip_end = 1000.0
ob_auto_camera = bpy.data.objects.new('AutoCamera', cam_auto)
scene.collection.objects.link(ob_auto_camera)
ob_auto_camera.location = (0.185045, -0.222054, 0.165536)
ob_auto_camera.rotation_euler = (1.09748, -7.21219e-08, 0.694738)
scene.camera = ob_auto_camera
light_auto_sun = bpy.data.lights.new('AutoSun', 'SUN')
light_auto_sun.energy = 3.0
light_auto_sun.angle = 0.0523599
ob_auto_sun = bpy.data.objects.new('AutoSun', light_auto_sun)
scene.collection.objects.link(ob_auto_sun)
ob_auto_sun.rotation_euler = (0.872665, 0.174533, 0.523599)
bpy.context.view_layer.update()
